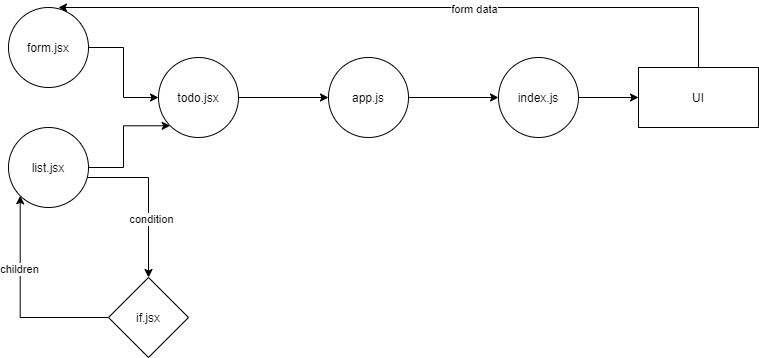

The diagram above was exported from draw.io. Its source (the exported page's mxGraphModel, read from the mxfile embedded in the PNG):
<mxGraphModel dx="868" dy="450" grid="1" gridSize="10" guides="1" tooltips="1" connect="1" arrows="1" fold="1" page="1" pageScale="1" pageWidth="850" pageHeight="1100" math="0" shadow="0">
  <root>
    <mxCell id="0" />
    <mxCell id="1" parent="0" />
    <mxCell id="j0ju8uMQ2UB-qor5FmlF-4" style="edgeStyle=orthogonalEdgeStyle;rounded=0;orthogonalLoop=1;jettySize=auto;html=1;exitX=1;exitY=0.5;exitDx=0;exitDy=0;" edge="1" parent="1" source="j0ju8uMQ2UB-qor5FmlF-1" target="j0ju8uMQ2UB-qor5FmlF-3">
      <mxGeometry relative="1" as="geometry" />
    </mxCell>
    <mxCell id="j0ju8uMQ2UB-qor5FmlF-1" value="form.jsx" style="ellipse;whiteSpace=wrap;html=1;aspect=fixed;" vertex="1" parent="1">
      <mxGeometry x="10" y="130" width="80" height="80" as="geometry" />
    </mxCell>
    <mxCell id="j0ju8uMQ2UB-qor5FmlF-5" style="edgeStyle=orthogonalEdgeStyle;rounded=0;orthogonalLoop=1;jettySize=auto;html=1;entryX=0;entryY=1;entryDx=0;entryDy=0;" edge="1" parent="1" source="j0ju8uMQ2UB-qor5FmlF-2" target="j0ju8uMQ2UB-qor5FmlF-3">
      <mxGeometry relative="1" as="geometry" />
    </mxCell>
    <mxCell id="j0ju8uMQ2UB-qor5FmlF-8" style="edgeStyle=orthogonalEdgeStyle;rounded=0;orthogonalLoop=1;jettySize=auto;html=1;" edge="1" parent="1" source="j0ju8uMQ2UB-qor5FmlF-2" target="j0ju8uMQ2UB-qor5FmlF-6">
      <mxGeometry relative="1" as="geometry">
        <Array as="points">
          <mxPoint x="150" y="300" />
        </Array>
      </mxGeometry>
    </mxCell>
    <mxCell id="j0ju8uMQ2UB-qor5FmlF-11" value="condition" style="edgeLabel;html=1;align=center;verticalAlign=middle;resizable=0;points=[];" vertex="1" connectable="0" parent="j0ju8uMQ2UB-qor5FmlF-8">
      <mxGeometry x="0.2743" y="2" relative="1" as="geometry">
        <mxPoint as="offset" />
      </mxGeometry>
    </mxCell>
    <mxCell id="j0ju8uMQ2UB-qor5FmlF-2" value="list.jsx" style="ellipse;whiteSpace=wrap;html=1;aspect=fixed;" vertex="1" parent="1">
      <mxGeometry x="10" y="250" width="80" height="80" as="geometry" />
    </mxCell>
    <mxCell id="j0ju8uMQ2UB-qor5FmlF-14" style="edgeStyle=orthogonalEdgeStyle;rounded=0;orthogonalLoop=1;jettySize=auto;html=1;" edge="1" parent="1" source="j0ju8uMQ2UB-qor5FmlF-3" target="j0ju8uMQ2UB-qor5FmlF-13">
      <mxGeometry relative="1" as="geometry" />
    </mxCell>
    <mxCell id="j0ju8uMQ2UB-qor5FmlF-3" value="todo.jsx" style="ellipse;whiteSpace=wrap;html=1;aspect=fixed;" vertex="1" parent="1">
      <mxGeometry x="160" y="180" width="80" height="80" as="geometry" />
    </mxCell>
    <mxCell id="j0ju8uMQ2UB-qor5FmlF-9" style="edgeStyle=orthogonalEdgeStyle;rounded=0;orthogonalLoop=1;jettySize=auto;html=1;entryX=0;entryY=1;entryDx=0;entryDy=0;" edge="1" parent="1" source="j0ju8uMQ2UB-qor5FmlF-6" target="j0ju8uMQ2UB-qor5FmlF-2">
      <mxGeometry relative="1" as="geometry">
        <Array as="points">
          <mxPoint x="22" y="440" />
        </Array>
      </mxGeometry>
    </mxCell>
    <mxCell id="j0ju8uMQ2UB-qor5FmlF-12" value="children" style="edgeLabel;html=1;align=center;verticalAlign=middle;resizable=0;points=[];" vertex="1" connectable="0" parent="j0ju8uMQ2UB-qor5FmlF-9">
      <mxGeometry x="0.3026" y="1" relative="1" as="geometry">
        <mxPoint as="offset" />
      </mxGeometry>
    </mxCell>
    <mxCell id="j0ju8uMQ2UB-qor5FmlF-6" value="if.jsx" style="rhombus;whiteSpace=wrap;html=1;" vertex="1" parent="1">
      <mxGeometry x="110" y="400" width="80" height="80" as="geometry" />
    </mxCell>
    <mxCell id="j0ju8uMQ2UB-qor5FmlF-15" style="edgeStyle=orthogonalEdgeStyle;rounded=0;orthogonalLoop=1;jettySize=auto;html=1;" edge="1" parent="1" source="j0ju8uMQ2UB-qor5FmlF-13">
      <mxGeometry relative="1" as="geometry">
        <mxPoint x="500" y="220" as="targetPoint" />
      </mxGeometry>
    </mxCell>
    <mxCell id="j0ju8uMQ2UB-qor5FmlF-13" value="app.js" style="ellipse;whiteSpace=wrap;html=1;aspect=fixed;" vertex="1" parent="1">
      <mxGeometry x="330" y="180" width="80" height="80" as="geometry" />
    </mxCell>
    <mxCell id="j0ju8uMQ2UB-qor5FmlF-18" value="" style="edgeStyle=orthogonalEdgeStyle;rounded=0;orthogonalLoop=1;jettySize=auto;html=1;" edge="1" parent="1" source="j0ju8uMQ2UB-qor5FmlF-16" target="j0ju8uMQ2UB-qor5FmlF-17">
      <mxGeometry relative="1" as="geometry" />
    </mxCell>
    <mxCell id="j0ju8uMQ2UB-qor5FmlF-16" value="index.js" style="ellipse;whiteSpace=wrap;html=1;aspect=fixed;" vertex="1" parent="1">
      <mxGeometry x="500" y="180" width="80" height="80" as="geometry" />
    </mxCell>
    <mxCell id="j0ju8uMQ2UB-qor5FmlF-19" style="edgeStyle=orthogonalEdgeStyle;rounded=0;orthogonalLoop=1;jettySize=auto;html=1;entryX=0.625;entryY=0;entryDx=0;entryDy=0;entryPerimeter=0;" edge="1" parent="1" source="j0ju8uMQ2UB-qor5FmlF-17" target="j0ju8uMQ2UB-qor5FmlF-1">
      <mxGeometry relative="1" as="geometry">
        <Array as="points">
          <mxPoint x="700" y="130" />
          <mxPoint x="60" y="130" />
        </Array>
      </mxGeometry>
    </mxCell>
    <mxCell id="j0ju8uMQ2UB-qor5FmlF-20" value="form data" style="edgeLabel;html=1;align=center;verticalAlign=middle;resizable=0;points=[];" vertex="1" connectable="0" parent="j0ju8uMQ2UB-qor5FmlF-19">
      <mxGeometry x="-0.1861" y="1" relative="1" as="geometry">
        <mxPoint as="offset" />
      </mxGeometry>
    </mxCell>
    <mxCell id="j0ju8uMQ2UB-qor5FmlF-17" value="UI" style="whiteSpace=wrap;html=1;" vertex="1" parent="1">
      <mxGeometry x="640" y="190" width="120" height="60" as="geometry" />
    </mxCell>
  </root>
</mxGraphModel>